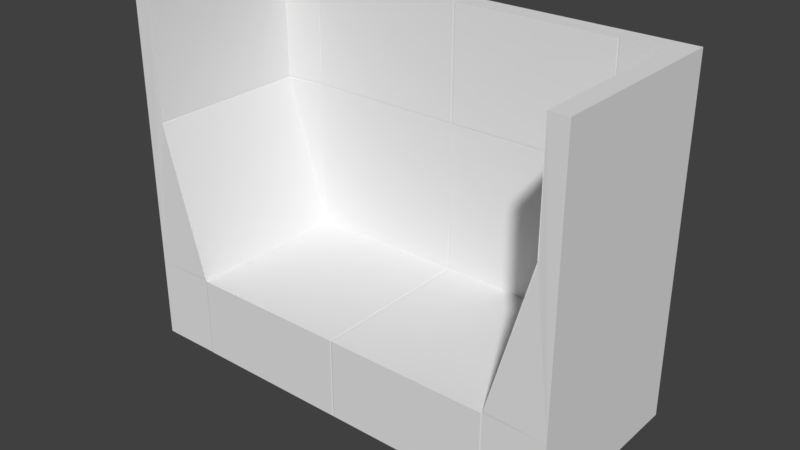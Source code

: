 # Source: 403_sofa_visual.blend  (saved by Blender 2.79.0; exported with 4.5.12 LTS)
import bpy
from mathutils import Matrix  # noqa: F401  (used for matrix-valued properties, if any)

bpy.ops.wm.read_factory_settings(use_empty=True)
scene = bpy.context.scene
scene.name = 'Scene'

# ---- collections
col_collection_1 = bpy.data.collections.new('Collection 1'); scene.collection.children.link(col_collection_1)

# ---- world
world_world = bpy.data.worlds.new('World'); scene.world = world_world
world_world.color = (0.05088, 0.05088, 0.05088)
world_world.use_sun_shadow = False
world_world.sun_shadow_jitter_overblur = 0.0
world_world.cycles.sampling_method = 'MANUAL'

# ---- meshes
me_plane_007 = bpy.data.meshes.new('Plane.007')
me_plane_007.from_pydata([(-0.84, -0.1512, -3.011e-08), (-0.84, 0.1512, 3.011e-08), (0.0, -0.1525, -0.001023), (0.0, 0.1499, -0.001023), (-0.84, -0.1512, -0.7099), (-0.84, 0.1512, -0.7099), (0.0, -0.1512, -0.7099), (0.0, 0.1512, -0.7099), (-0.6109, 0.1512, -0.0009564), (-0.6109, -0.1512, -0.0009565), (-0.7707, 0.7212, -0.001664), (-0.84, 1.151, -1.361e-08), (-0.84, 1.151, -0.7099), (0.0, 1.151, -0.7099), (-0.7701, 1.151, -1.361e-08), (0.0, 0.1499, -0.6319), (-0.6109, 0.1512, -0.6318), (-0.7707, 0.7212, -0.6215), (-0.7701, 1.151, -0.6199), (0.0, 0.7199, -0.6319), (-0.6116, 0.7212, -0.6335), (0.0, 1.15, -0.6319), (-0.6109, 1.151, -0.6318), (-0.005091, -0.1512, -3.011e-08), (-0.005091, 0.1512, 3.011e-08), (-0.005091, 0.1512, -0.6309), (-0.005746, 0.7212, -0.6325), (-0.005091, 1.151, -0.6309), (-0.7701, 0.7256, 4.999e-09), (-0.7701, 0.7256, -0.6199), (-0.6109, 0.7256, -0.6318), (-0.005091, 0.7256, -0.6309), (-0.7687, 0.7162, 5.412e-09), (-0.7687, 0.7162, -0.62), (-0.005091, 0.7212, -0.6309), (-0.6109, 0.7212, -0.6318), (-0.6072, 0.1512, 3.011e-08), (-0.6072, 0.1512, -0.6309), (-0.6079, 0.7212, -0.6325), (-0.6072, 1.151, -0.6309), (-0.6072, -0.1512, -3.011e-08), (-0.6072, 0.7256, -0.6309), (-0.6072, 0.7212, -0.6309), (-0.6109, 0.7097, -0.6318), (-0.614, 0.7212, -0.6324), (-0.6133, 1.151, -0.6307), (-0.6133, 0.7256, -0.6307), (-0.6133, 0.7211, -0.6307), (-0.6109, 0.7183, -0.6309), (-0.6145, 0.1639, 2.955e-08), (-0.6145, 0.1639, -0.6306), (-0.005091, 0.7183, -0.6309), (-0.6072, 0.7183, -0.6309), (-0.611, 0.71, -0.6309), (-0.7106, -0.2715, -0.153), (-0.7368, -0.1524, -0.08235), (-0.7106, -0.2715, -0.5516), (-0.7368, -0.1524, -0.6223), (-0.563, -0.2715, -0.153), (-0.5368, -0.1524, -0.08235), (-0.563, -0.2715, -0.5516), (-0.5368, -0.1524, -0.6223)], [], [(23, 2, 3, 24), (0, 1, 5, 4), (4, 5, 7, 6), (0, 9, 8, 1), (10, 28, 14, 11, 1, 8, 49, 32), (28, 10, 17, 29), (49, 8, 16, 50), (24, 3, 15, 25), (47, 35, 20, 44), (15, 19, 26, 34, 51, 25), (46, 30, 22, 45), (14, 18, 45, 22, 39, 27, 21, 13, 12, 11), (41, 31, 27, 39), (42, 34, 26, 38), (36, 24, 25, 37), (40, 23, 24, 36), (20, 38, 26, 31, 41, 30), (26, 19, 21, 27, 31), (25, 51, 52, 37), (14, 28, 29, 18), (52, 51, 34, 42), (17, 44, 20, 30, 46, 29), (10, 32, 33, 17), (1, 11, 12, 5), (5, 12, 13, 7), (9, 40, 36, 8), (8, 36, 37, 16), (35, 42, 38, 20), (30, 41, 39, 22), (50, 53, 48, 35, 47, 33), (37, 52, 42, 35, 48, 43, 16), (29, 46, 45, 18), (33, 47, 44, 17), (16, 43, 53, 50), (43, 48, 53), (32, 49, 50, 33), (4, 6, 23, 40, 9, 0), (54, 55, 57, 56), (56, 57, 61, 60), (60, 61, 59, 58), (58, 59, 55, 54), (56, 60, 58, 54), (61, 57, 55, 59), (23, 6, 2)])
me_plane_007.use_remesh_preserve_volume = False
me_plane_007.use_remesh_preserve_attributes = False
me_plane_007.use_mirror_vertex_groups = False
me_plane_007.update()

# ---- objects
ob_plane = bpy.data.objects.new('Plane', me_plane_007)

# ---- transforms, parenting, visibility, modifiers, constraints
ob_plane.location = (0.0, -0.324, -0.1953)
ob_plane.rotation_euler = (1.571, 0.0, 0.0)
ob_plane.lineart.crease_threshold = 0.0
_m = ob_plane.modifiers.new('Mirror', 'MIRROR')
_m.use_clip = True

# ---- collection membership
col_collection_1.objects.link(ob_plane)

# ---- scene / render settings (as saved in the file)
scene.frame_start = 1; scene.frame_end = 250; scene.frame_set(1)
scene.render.engine = 'BLENDER_EEVEE_NEXT'
scene.render.resolution_percentage = 50
scene.render.dither_intensity = 0.0
scene.cycles.use_denoising = False
scene.cycles.samples = 128
scene.cycles.sampling_pattern = 'TABULATED_SOBOL'
scene.cycles.use_adaptive_sampling = False
scene.cycles.use_light_tree = False
scene.cycles.blur_glossy = 0.0
scene.cycles.sample_clamp_indirect = 0.0
scene.view_settings.view_transform = 'Standard'
bpy.context.view_layer.update()

# ---- added for rendering (the .blend has no active camera and no usable light): camera, sun
cam_auto = bpy.data.cameras.new('AutoCamera')
cam_auto.lens = 50.0
cam_auto.sensor_width = 36.0
cam_auto.clip_end = 1000.0
ob_auto_camera = bpy.data.objects.new('AutoCamera', cam_auto)
scene.collection.objects.link(ob_auto_camera)
ob_auto_camera.location = (2.14022, -2.53727, 1.9567)
ob_auto_camera.rotation_euler = (1.09748, -7.21219e-08, 0.694738)
scene.camera = ob_auto_camera
light_auto_sun = bpy.data.lights.new('AutoSun', 'SUN')
light_auto_sun.energy = 3.0
light_auto_sun.angle = 0.0523599
ob_auto_sun = bpy.data.objects.new('AutoSun', light_auto_sun)
scene.collection.objects.link(ob_auto_sun)
ob_auto_sun.rotation_euler = (0.872665, 0.174533, 0.523599)
bpy.context.view_layer.update()

